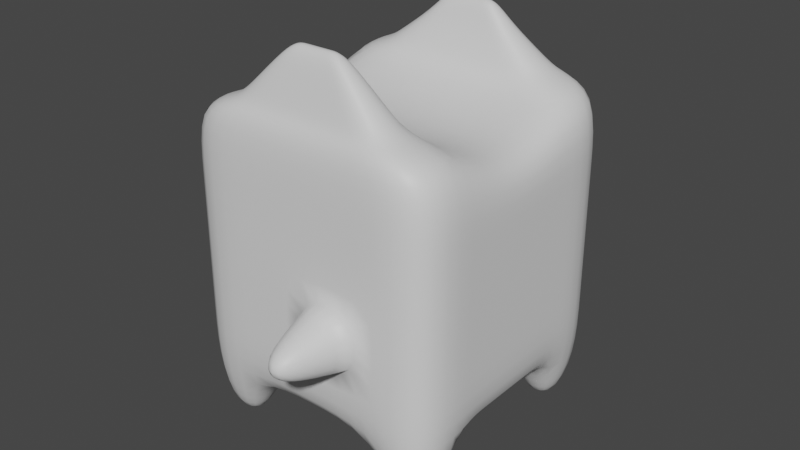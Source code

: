 # Source: devil.blend  (saved by Blender 2.90.8; exported with 4.5.12 LTS)
import bpy
from mathutils import Matrix  # noqa: F401  (used for matrix-valued properties, if any)

bpy.ops.wm.read_factory_settings(use_empty=True)
scene = bpy.context.scene
scene.name = 'Scene'

# ---- collections
col_collection = bpy.data.collections.new('Collection'); scene.collection.children.link(col_collection)

# ---- materials (node trees are filled in below, after node groups)
mat_material = bpy.data.materials.new('Material')
mat_material.alpha_threshold = 0.0
mat_material.use_transparent_shadow = False
mat_material.roughness = 0.5
mat_material.line_color = (0.0, 0.0, 0.0, 1.0)

# ---- material node trees
mat_material.use_nodes = True; mat_material.node_tree.nodes.clear()
_N = mat_material.node_tree.nodes; _L = mat_material.node_tree.links
n0 = _N.new('ShaderNodeOutputMaterial'); n0.name = 'Material Output'; n0.location = (300, 300)
n1 = _N.new('ShaderNodeBsdfPrincipled'); n1.name = 'Principled BSDF'; n1.location = (10, 300)
n1.distribution = 'GGX'
n1.subsurface_method = 'RANDOM_WALK_SKIN'
n1.inputs[3].default_value = 1.45
n1.inputs[27].default_value = (0.0, 0.0, 0.0, 1.0)
n1.inputs[28].default_value = 1.0
_L.new(n1.outputs[0], n0.inputs[0])
n0.is_active_output = True

# ---- world
world_world = bpy.data.worlds.new('World'); scene.world = world_world
world_world.use_nodes = True; world_world.node_tree.nodes.clear()
_N = world_world.node_tree.nodes; _L = world_world.node_tree.links
n0 = _N.new('ShaderNodeOutputWorld'); n0.name = 'World Output'; n0.location = (300, 300)
n1 = _N.new('ShaderNodeBackground'); n1.name = 'Background'; n1.location = (10, 300)
n1.inputs[0].default_value = (0.05088, 0.05088, 0.05088, 1.0)
_L.new(n1.outputs[0], n0.inputs[0])
n0.is_active_output = True
world_world.color = (0.05088, 0.05088, 0.05088)
world_world.use_sun_shadow = False
world_world.sun_shadow_jitter_overblur = 0.0

# ---- meshes
me_cube = bpy.data.meshes.new('Cube')
me_cube.from_pydata([(1.0, 1.0, 1.0), (1.0, 1.0, -1.0), (1.0, -1.0, 1.0), (1.0, -1.0, -1.0), (-1.0, 1.0, 1.0), (-1.0, 1.0, -1.0), (-1.0, -1.0, 1.0), (-1.0, -1.0, -1.0), (1.0, 1.0, 0.0), (-1.0, -1.0, 0.0), (1.0, -1.0, 0.0), (-1.0, 1.0, 0.0), (-1.0, -1.0, 0.5003), (1.0, 1.0, 0.5003), (1.0, -1.0, 0.5003), (-1.0, 1.0, 0.5003), (1.0, 1.0, -0.5), (1.0, -1.0, -0.5), (-1.0, 1.0, -0.5), (-1.0, -1.0, -0.5), (-1.0, 0.0, -1.0), (1.0, 0.0, 0.8638), (-1.0, 0.0, 0.8638), (1.0, 0.0, -1.0), (1.0, 0.0, 0.0), (-1.0, 0.0, 0.0), (1.0, 0.0, 0.5003), (-1.0, 0.0, 0.5003), (-1.0, 0.0, -0.5), (1.0, 0.0, -0.5), (-1.0, -0.5, -1.0), (1.0, -0.5, 1.0), (1.0, -0.5, 0.0), (1.0, -0.5, 0.5003), (1.0, -0.5, -0.5), (-1.0, -0.5, 1.0), (1.0, -0.5, -1.0), (-1.0, -0.5, 0.0), (-1.0, -0.5, 0.5003), (-1.0, -0.5, -0.5), (-1.0, 0.5, 1.0), (1.0, 0.5, -1.0), (-1.0, 0.5, 0.0), (-1.0, 0.5, 0.5003), (-1.0, 0.5, -0.5), (-1.0, 0.5, -1.0), (1.0, 0.5, 1.0), (1.0, 0.5, 0.0), (1.0, 0.5, 0.5003), (1.0, 0.5, -0.5), (0.0, 1.0, -1.0), (0.0, -1.0, 1.0), (0.0, -1.0, -1.0), (0.0, 1.0, 1.0), (0.0, 1.0, 0.0), (0.0, -1.0, 0.0), (0.0, 1.0, 0.5003), (0.0, -1.0, 0.5003), (0.0, -1.0, -0.5), (0.0, 1.0, -0.5), (0.0, 0.0, -1.0), (0.0, 0.0, 0.8638), (0.0, -0.5, -1.0), (0.0, -0.5, 1.0), (0.0, 0.5, 1.0), (0.0, 0.5, -1.0), (0.5, -1.0, -1.0), (0.5, 1.0, 1.0), (0.5, 1.0, 0.0), (0.5, 1.0, 0.5003), (0.5, 1.0, -0.5), (0.5, 0.0, 0.8638), (0.5, -0.5, 1.0), (0.5, 0.5, 1.0), (0.5, 1.0, -1.0), (0.5, -1.0, 1.0), (0.5, -1.0, 0.0), (0.5, -1.0, 0.5003), (0.5, -1.0, -0.5), (0.5, 0.0, -1.0), (0.5, -0.5, -1.0), (0.5, 0.5, -1.0), (-0.5, 1.0, -1.0), (-0.5, -1.0, 1.0), (-0.5, -1.0, 0.0), (-0.5, -1.0, 0.5003), (-0.5, -1.0, -0.5), (-0.5, 0.0, -1.0), (-0.5, -0.5, -1.0), (-0.5, 0.5, -1.0), (-0.5, -1.0, -1.0), (-0.5, 1.0, 1.0), (-0.5, 1.0, 0.0), (-0.5, 1.0, 0.5003), (-0.5, 1.0, -0.5), (-0.5, 0.0, 0.8638), (-0.5, -0.5, 1.0), (-0.5, 0.5, 1.0), (-0.8555, -0.6445, -1.396), (-0.8555, -0.8555, -1.396), (-0.6281, 0.8719, -1.396), (-0.8719, 0.8719, -1.396), (0.6453, -0.8547, -1.396), (0.8547, -0.8547, -1.396), (0.8548, 0.6452, -1.396), (0.8548, 0.8548, -1.396), (0.8547, -0.6453, -1.396), (-0.6445, -0.6445, -1.396), (-0.8719, 0.6281, -1.396), (-0.6281, 0.6281, -1.396), (0.6452, 0.8548, -1.396), (0.6453, -0.6453, -1.396), (0.6452, 0.6452, -1.396), (-0.6445, -0.8555, -1.396), (0.35, -1.535, -0.15), (0.15, -1.535, -0.15), (0.35, -1.535, -0.35), (0.15, -1.535, -0.35), (0.1466, 1.535, -0.1466), (0.1466, 1.535, -0.3534), (0.3534, 1.535, -0.1466), (0.3534, 1.535, -0.3534), (-0.1852, -0.8426, 1.358), (-0.3705, -0.8426, 1.358), (0.3705, -0.6574, 1.358), (0.3705, -0.8426, 1.358), (-0.3324, 0.6669, 1.358), (-0.3324, 0.8331, 1.358), (0.1662, 0.8331, 1.358), (0.3324, 0.8331, 1.358), (-0.3705, -0.6574, 1.358), (0.1852, -0.6574, 1.358), (0.3324, 0.6669, 1.358), (0.1662, 0.6669, 1.358), (0.1852, -0.8426, 1.358), (1.637e-10, -0.8426, 1.358), (-0.1662, 0.8331, 1.358), (6.295e-10, 0.8331, 1.358), (-0.1852, -0.6574, 1.358), (1.637e-10, -0.6574, 1.358), (-0.1662, 0.6669, 1.358), (6.295e-10, 0.6669, 1.358), (-0.1808, 0.7048, 1.513), (-0.1808, 0.7952, 1.513), (0.09041, 0.7952, 1.513), (0.1808, 0.7952, 1.513), (0.1808, 0.7048, 1.513), (0.09041, 0.7048, 1.513), (-0.09041, 0.7952, 1.513), (-3.272e-10, 0.7952, 1.513), (-0.09041, 0.7048, 1.513), (-3.272e-10, 0.7048, 1.513), (-0.08705, -0.7935, 1.528), (-0.1741, -0.7935, 1.528), (0.1741, -0.7065, 1.528), (0.1741, -0.7935, 1.528), (-0.1741, -0.7065, 1.528), (0.08705, -0.7065, 1.528), (0.08705, -0.7935, 1.528), (1.665e-09, -0.7935, 1.528), (-0.08705, -0.7065, 1.528), (1.665e-09, -0.7065, 1.528), (-1.0, 0.25, -1.0), (1.0, 0.25, 0.8998), (1.0, 0.25, 0.0), (1.0, 0.25, 0.5003), (1.0, 0.25, -0.5), (-1.0, 0.25, 0.8998), (1.0, 0.25, -1.0), (-1.0, 0.25, 0.0), (-1.0, 0.25, 0.5003), (-1.0, 0.25, -0.5), (0.0, 0.25, 0.8998), (0.0, 0.25, -1.0), (0.5, 0.25, 0.8998), (0.5, 0.25, -1.0), (-0.5, 0.25, -1.0), (-0.5, 0.25, 0.8998), (-1.0, -0.25, 0.8997), (1.0, -0.25, -1.0), (-1.0, -0.25, 0.0), (-1.0, -0.25, 0.5003), (-1.0, -0.25, -0.5), (-1.0, -0.25, -1.0), (1.0, -0.25, 0.8997), (1.0, -0.25, 0.0), (1.0, -0.25, 0.5003), (1.0, -0.25, -0.5), (0.0, -0.25, 0.8997), (0.0, -0.25, -1.0), (0.5, -0.25, 0.8997), (0.5, -0.25, -1.0), (-0.5, -0.25, -1.0), (-0.5, -0.25, 0.8997), (0.2892, 0.6054, 1.179), (0.5784, 0.6054, 1.179), (-0.2892, 0.6054, 1.179), (-0.5784, 0.6054, 1.179), (-0.5784, 0.8946, 1.179), (-0.2892, 0.8946, 1.179), (2.774e-10, 0.6054, 1.179), (0.5784, 0.8946, 1.179), (0.2892, 0.8946, 1.179), (2.774e-10, 0.8946, 1.179), (0.3506, 0.5747, 1.091), (-0.7013, 0.5747, 1.091), (-0.3506, 0.9253, 1.091), (4.446e-10, 0.9253, 1.091), (0.7013, 0.5747, 1.091), (-0.3506, 0.5747, 1.091), (-0.7013, 0.9253, 1.091), (4.446e-10, 0.5747, 1.091), (0.7013, 0.9253, 1.091), (0.3506, 0.9253, 1.091), (0.2776, -0.8888, 1.182), (0.5553, -0.8888, 1.182), (-0.2776, -0.6112, 1.182), (-0.5553, -0.6112, 1.182), (1.164e-09, -0.6112, 1.182), (1.164e-09, -0.8888, 1.182), (-0.2776, -0.8888, 1.182), (-0.5553, -0.8888, 1.182), (0.5553, -0.6112, 1.182), (0.2776, -0.6112, 1.182), (0.336, -0.918, 1.091), (-0.336, -0.582, 1.091), (1.312e-09, -0.582, 1.091), (-0.336, -0.918, 1.091), (-0.6721, -0.918, 1.091), (0.336, -0.582, 1.091), (0.6721, -0.918, 1.091), (-0.6721, -0.582, 1.091), (1.312e-09, -0.918, 1.091), (0.6721, -0.582, 1.091)], [], [(199, 198, 127, 136), (85, 83, 6, 12), (43, 40, 4, 15), (89, 45, 108, 109), (33, 31, 2, 14), (69, 67, 0, 13), (70, 68, 8, 16), (34, 32, 10, 17), (44, 42, 11, 18), (86, 84, 9, 19), (68, 69, 13, 8), (32, 33, 14, 10), (42, 43, 15, 11), (84, 85, 12, 9), (90, 86, 19, 7), (45, 44, 18, 5), (36, 34, 17, 3), (74, 70, 16, 1), (168, 166, 29, 23), (183, 182, 28, 20), (180, 181, 27, 25), (164, 165, 26, 24), (182, 180, 25, 28), (166, 164, 24, 29), (165, 163, 21, 26), (175, 168, 23, 79), (181, 178, 22, 27), (177, 167, 22, 95), (12, 6, 35, 38), (19, 9, 37, 39), (9, 12, 38, 37), (7, 19, 39, 30), (179, 187, 34, 36), (185, 186, 33, 32), (187, 185, 32, 34), (186, 184, 31, 33), (191, 179, 36, 80), (193, 178, 35, 96), (221, 220, 122, 123), (82, 89, 109, 100), (13, 0, 46, 48), (16, 8, 47, 49), (8, 13, 48, 47), (1, 16, 49, 41), (162, 171, 44, 45), (169, 170, 43, 42), (171, 169, 42, 44), (170, 167, 40, 43), (82, 50, 65, 89), (220, 219, 135, 122), (190, 188, 63, 72), (192, 189, 62, 88), (174, 172, 61, 71), (176, 173, 60, 87), (82, 94, 59, 50), (66, 78, 58, 52), (76, 77, 57, 55), (92, 93, 56, 54), (78, 76, 114, 116), (94, 92, 54, 59), (93, 91, 53, 56), (88, 62, 52, 90), (77, 75, 51, 57), (218, 216, 138, 139), (197, 196, 140, 126), (14, 2, 75, 77), (17, 10, 76, 78), (10, 14, 77, 76), (3, 17, 78, 66), (163, 174, 71, 21), (184, 190, 72, 31), (194, 195, 132, 133), (50, 74, 81, 65), (189, 191, 80, 62), (173, 175, 79, 60), (50, 59, 70, 74), (54, 56, 69, 68), (68, 70, 121, 120), (56, 53, 67, 69), (62, 80, 66, 52), (90, 7, 99, 113), (15, 4, 91, 93), (18, 11, 92, 94), (11, 15, 93, 92), (5, 18, 94, 82), (162, 176, 87, 20), (183, 192, 88, 30), (81, 74, 110, 112), (214, 215, 125, 134), (188, 193, 96, 63), (172, 177, 95, 61), (52, 58, 86, 90), (55, 57, 85, 84), (58, 55, 84, 86), (57, 51, 83, 85), (216, 217, 130, 138), (111, 106, 103, 102), (110, 105, 104, 112), (98, 107, 113, 99), (101, 100, 109, 108), (88, 90, 113, 107), (45, 5, 101, 108), (7, 30, 98, 99), (30, 88, 107, 98), (3, 66, 102, 103), (5, 82, 100, 101), (80, 36, 106, 111), (41, 81, 112, 104), (36, 3, 103, 106), (74, 1, 105, 110), (1, 41, 104, 105), (66, 80, 111, 102), (116, 114, 115, 117), (119, 118, 120, 121), (55, 58, 117, 115), (76, 55, 115, 114), (59, 54, 118, 119), (70, 59, 119, 121), (54, 68, 120, 118), (58, 78, 116, 117), (125, 124, 154, 155), (140, 141, 151, 150), (136, 127, 143, 148), (130, 123, 153, 156), (134, 125, 155, 158), (128, 137, 149, 144), (133, 132, 146, 147), (123, 122, 152, 153), (196, 200, 141, 140), (215, 222, 124, 125), (195, 201, 129, 132), (223, 218, 139, 131), (219, 214, 134, 135), (222, 223, 131, 124), (198, 197, 126, 127), (200, 194, 133, 141), (217, 221, 123, 130), (201, 202, 128, 129), (203, 199, 136, 137), (202, 203, 137, 128), (148, 143, 142, 150), (144, 149, 151, 147), (145, 144, 147, 146), (149, 148, 150, 151), (127, 126, 142, 143), (137, 136, 148, 149), (141, 133, 147, 151), (126, 140, 150, 142), (132, 129, 145, 146), (129, 128, 144, 145), (160, 156, 153, 152), (157, 161, 159, 158), (154, 157, 158, 155), (161, 160, 152, 159), (135, 134, 158, 159), (131, 139, 161, 157), (138, 130, 156, 160), (124, 131, 157, 154), (122, 135, 159, 152), (139, 138, 160, 161), (64, 97, 177, 172), (45, 89, 176, 162), (65, 81, 175, 173), (46, 73, 174, 163), (89, 65, 173, 176), (73, 64, 172, 174), (27, 22, 167, 170), (28, 25, 169, 171), (25, 27, 170, 169), (20, 28, 171, 162), (97, 40, 167, 177), (81, 41, 168, 175), (48, 46, 163, 165), (49, 47, 164, 166), (47, 48, 165, 164), (41, 49, 166, 168), (61, 95, 193, 188), (20, 87, 192, 183), (60, 79, 191, 189), (21, 71, 190, 184), (87, 60, 189, 192), (71, 61, 188, 190), (95, 22, 178, 193), (79, 23, 179, 191), (26, 21, 184, 186), (29, 24, 185, 187), (24, 26, 186, 185), (23, 29, 187, 179), (38, 35, 178, 181), (39, 37, 180, 182), (37, 38, 181, 180), (30, 39, 182, 183), (213, 207, 203, 202), (207, 206, 199, 203), (212, 213, 202, 201), (211, 204, 194, 200), (210, 205, 197, 198), (208, 212, 201, 195), (209, 211, 200, 196), (204, 208, 195, 194), (205, 209, 196, 197), (206, 210, 198, 199), (91, 4, 210, 206), (40, 97, 209, 205), (73, 46, 208, 204), (97, 64, 211, 209), (46, 0, 212, 208), (4, 40, 205, 210), (64, 73, 204, 211), (0, 67, 213, 212), (53, 91, 206, 207), (67, 53, 207, 213), (231, 228, 221, 217), (233, 229, 223, 222), (232, 224, 214, 219), (229, 226, 218, 223), (230, 233, 222, 215), (225, 231, 217, 216), (224, 230, 215, 214), (226, 225, 216, 218), (227, 232, 219, 220), (228, 227, 220, 221), (6, 83, 227, 228), (83, 51, 232, 227), (63, 96, 225, 226), (75, 2, 230, 224), (96, 35, 231, 225), (2, 31, 233, 230), (72, 63, 226, 229), (51, 75, 224, 232), (31, 72, 229, 233), (35, 6, 228, 231)])
me_cube.polygons.foreach_set('use_smooth', [True] * 232)
_k = {(55, 76): 1.0, (58, 78): 1.0, (55, 58): 1.0, (54, 59): 1.0, (54, 68): 1.0, (59, 70): 1.0, (76, 78): 1.0, (68, 70): 1.0}
me_cube.attributes.new('crease_edge', 'FLOAT', 'EDGE').data.foreach_set('value', [_k.get((min(e.vertices), max(e.vertices)), 0.0) for e in me_cube.edges])
_uv = me_cube.uv_layers.new(name='UVMap')
_uv.uv.foreach_set('vector', [0.07649, 0.6142, 0.1037, 0.6428, 0.06137, 0.6367, 0.04579, 0.6196, 0.2776, 0.914, 0.2128, 0.922, 0.2183, 0.8665, 0.2621, 0.8566, 0.2067, 0.696, 0.151, 0.7023, 0.1537, 0.654, 0.1971, 0.6433, 0.4054, 0.632, 0.3562, 0.6589, 0.3608, 0.6315, 0.3682, 0.6292, 0.2341, 0.1846, 0.1848, 0.1599, 0.2127, 0.1214, 0.2545, 0.1358, 0.1744, 0.4036, 0.1178, 0.3743, 0.1517, 0.3321, 0.1933, 0.3476, 0.3011, 0.4163, 0.2382, 0.4172, 0.2466, 0.3575, 0.2972, 0.3613, 0.3321, 0.2212, 0.2847, 0.2033, 0.3048, 0.1531, 0.3514, 0.1755, 0.31, 0.6732, 0.26, 0.6841, 0.2497, 0.6305, 0.3015, 0.6241, 0.3922, 0.8545, 0.3394, 0.8902, 0.3123, 0.8359, 0.3574, 0.8114, 0.2382, 0.4172, 0.1744, 0.4036, 0.1933, 0.3476, 0.2466, 0.3575, 0.2847, 0.2033, 0.2341, 0.1846, 0.2545, 0.1358, 0.3048, 0.1531, 0.26, 0.6841, 0.2067, 0.696, 0.1971, 0.6433, 0.2497, 0.6305, 0.3394, 0.8902, 0.2776, 0.914, 0.2621, 0.8566, 0.3123, 0.8359, 0.4269, 0.8083, 0.3922, 0.8545, 0.3574, 0.8114, 0.3905, 0.7907, 0.3562, 0.6589, 0.31, 0.6732, 0.3015, 0.6241, 0.3411, 0.6255, 0.3782, 0.2346, 0.3321, 0.2212, 0.3514, 0.1755, 0.3839, 0.1985, 0.3558, 0.396, 0.3011, 0.4163, 0.2972, 0.3613, 0.3353, 0.3619, 0.3581, 0.3063, 0.311, 0.2924, 0.3178, 0.2682, 0.3662, 0.2824, 0.3791, 0.7309, 0.3314, 0.7451, 0.3238, 0.7208, 0.3726, 0.7061, 0.2822, 0.7614, 0.2293, 0.78, 0.2197, 0.7522, 0.2738, 0.7359, 0.2615, 0.2794, 0.2077, 0.2663, 0.2147, 0.2382, 0.2682, 0.2537, 0.3314, 0.7451, 0.2822, 0.7614, 0.2738, 0.7359, 0.3238, 0.7208, 0.311, 0.2924, 0.2615, 0.2794, 0.2682, 0.2537, 0.3178, 0.2682, 0.2077, 0.2663, 0.1586, 0.2576, 0.1691, 0.2248, 0.2147, 0.2382, 0.4099, 0.3288, 0.3581, 0.3063, 0.3662, 0.2824, 0.4212, 0.2999, 0.2293, 0.78, 0.1829, 0.7998, 0.1736, 0.7661, 0.2197, 0.7522, 0.09464, 0.7516, 0.1629, 0.7331, 0.1736, 0.7661, 0.1041, 0.7874, 0.2621, 0.8566, 0.2183, 0.8665, 0.1912, 0.8324, 0.2404, 0.8058, 0.3574, 0.8114, 0.3123, 0.8359, 0.2913, 0.7865, 0.3393, 0.7688, 0.3123, 0.8359, 0.2621, 0.8566, 0.2404, 0.8058, 0.2913, 0.7865, 0.3905, 0.7907, 0.3574, 0.8114, 0.3393, 0.7688, 0.3834, 0.7548, 0.3729, 0.2578, 0.3248, 0.244, 0.3321, 0.2212, 0.3782, 0.2346, 0.276, 0.2283, 0.2237, 0.2106, 0.2341, 0.1846, 0.2847, 0.2033, 0.3248, 0.244, 0.276, 0.2283, 0.2847, 0.2033, 0.3321, 0.2212, 0.2237, 0.2106, 0.178, 0.1918, 0.1848, 0.1599, 0.2341, 0.1846, 0.429, 0.2696, 0.3729, 0.2578, 0.3782, 0.2346, 0.4332, 0.239, 0.1149, 0.823, 0.1829, 0.7998, 0.1912, 0.8324, 0.1281, 0.8606, 0.1826, 0.9112, 0.1791, 0.9528, 0.151, 0.9632, 0.1544, 0.9368, 0.3626, 0.5846, 0.4054, 0.632, 0.3682, 0.6292, 0.365, 0.6216, 0.1933, 0.3476, 0.1517, 0.3321, 0.1477, 0.2889, 0.2029, 0.2937, 0.2972, 0.3613, 0.2466, 0.3575, 0.2556, 0.3051, 0.3049, 0.3163, 0.2466, 0.3575, 0.1933, 0.3476, 0.2029, 0.2937, 0.2556, 0.3051, 0.3353, 0.3619, 0.2972, 0.3613, 0.3049, 0.3163, 0.3488, 0.3284, 0.3646, 0.6815, 0.3164, 0.6965, 0.31, 0.6732, 0.3562, 0.6589, 0.2663, 0.71, 0.2122, 0.7239, 0.2067, 0.696, 0.26, 0.6841, 0.3164, 0.6965, 0.2663, 0.71, 0.26, 0.6841, 0.31, 0.6732, 0.2122, 0.7239, 0.1629, 0.7331, 0.151, 0.7023, 0.2067, 0.696, 0.3626, 0.5846, 0.4075, 0.5169, 0.4708, 0.5901, 0.4054, 0.632, 0.1791, 0.9528, 0.175, 0.9976, 0.1436, 0.9916, 0.151, 0.9632, 0.1113, 0.1705, 0.04038, 0.1456, 0.05575, 0.1062, 0.1251, 0.1334, 0.4355, 0.7213, 0.5084, 0.714, 0.5089, 0.7526, 0.4373, 0.7507, 0.09043, 0.2404, 0.01663, 0.2222, 0.02766, 0.1835, 0.1002, 0.2053, 0.4189, 0.6603, 0.4898, 0.6307, 0.5022, 0.6723, 0.4291, 0.6904, 0.3626, 0.5846, 0.3056, 0.5685, 0.318, 0.49, 0.4075, 0.5169, 0.4246, 0.1765, 0.3864, 0.132, 0.4405, 0.07864, 0.4961, 0.1474, 0.3313, 0.09795, 0.268, 0.07661, 0.2812, 0.001366, 0.3658, 0.026, 0.2405, 0.5693, 0.1758, 0.5854, 0.1458, 0.5153, 0.2296, 0.4915, 0.3864, 0.132, 0.3313, 0.09795, 0.3742, 0.08618, 0.3784, 0.09275, 0.3056, 0.5685, 0.2405, 0.5693, 0.2296, 0.4915, 0.318, 0.49, 0.1758, 0.5854, 0.1164, 0.6169, 0.07289, 0.5606, 0.1458, 0.5153, 0.4373, 0.7507, 0.5089, 0.7526, 0.4895, 0.8343, 0.4269, 0.8083, 0.268, 0.07661, 0.2012, 0.0699, 0.1965, 7.133e-05, 0.2812, 0.001366, 0.07069, 0.9219, 0.1103, 0.9032, 0.1098, 0.933, 0.08589, 0.9485, 0.09282, 0.6813, 0.05127, 0.6873, 0.03011, 0.6627, 0.05388, 0.6591, 0.2545, 0.1358, 0.2127, 0.1214, 0.2012, 0.0699, 0.268, 0.07661, 0.3514, 0.1755, 0.3048, 0.1531, 0.3313, 0.09795, 0.3864, 0.132, 0.3048, 0.1531, 0.2545, 0.1358, 0.268, 0.07661, 0.3313, 0.09795, 0.3839, 0.1985, 0.3514, 0.1755, 0.3864, 0.132, 0.4246, 0.1765, 0.1586, 0.2576, 0.09043, 0.2404, 0.1002, 0.2053, 0.1691, 0.2248, 0.178, 0.1918, 0.1113, 0.1705, 0.1251, 0.1334, 0.1848, 0.1599, 0.04661, 0.304, 0.08845, 0.3095, 0.04952, 0.3326, 0.02552, 0.3295, 0.3947, 0.452, 0.3558, 0.396, 0.3956, 0.3541, 0.4538, 0.3939, 0.5029, 0.2834, 0.429, 0.2696, 0.4332, 0.239, 0.5089, 0.24, 0.4739, 0.3617, 0.4099, 0.3288, 0.4212, 0.2999, 0.4909, 0.324, 0.3947, 0.452, 0.318, 0.49, 0.3011, 0.4163, 0.3558, 0.396, 0.2296, 0.4915, 0.1493, 0.4739, 0.1744, 0.4036, 0.2382, 0.4172, 0.2382, 0.4172, 0.3011, 0.4163, 0.2756, 0.4479, 0.2686, 0.4452, 0.1493, 0.4739, 0.07381, 0.4367, 0.1178, 0.3743, 0.1744, 0.4036, 0.5089, 0.24, 0.4332, 0.239, 0.4246, 0.1765, 0.4961, 0.1474, 0.4269, 0.8083, 0.3905, 0.7907, 0.4024, 0.7793, 0.4082, 0.7824, 0.1971, 0.6433, 0.1537, 0.654, 0.1164, 0.6169, 0.1758, 0.5854, 0.3015, 0.6241, 0.2497, 0.6305, 0.2405, 0.5693, 0.3056, 0.5685, 0.2497, 0.6305, 0.1971, 0.6433, 0.1758, 0.5854, 0.2405, 0.5693, 0.3411, 0.6255, 0.3015, 0.6241, 0.3056, 0.5685, 0.3626, 0.5846, 0.3646, 0.6815, 0.4189, 0.6603, 0.4291, 0.6904, 0.3726, 0.7061, 0.3791, 0.7309, 0.4355, 0.7213, 0.4373, 0.7507, 0.3834, 0.7548, 0.3956, 0.3541, 0.3558, 0.396, 0.3544, 0.3646, 0.3606, 0.3608, 0.1692, 0.04403, 0.1744, 0.08147, 0.1476, 0.0597, 0.1433, 0.03594, 0.04149, 0.8475, 0.1149, 0.823, 0.1281, 0.8606, 0.05636, 0.8892, 0.02012, 0.7687, 0.09464, 0.7516, 0.1041, 0.7874, 0.0298, 0.8082, 0.4895, 0.8343, 0.4451, 0.9048, 0.3922, 0.8545, 0.4269, 0.8083, 0.3769, 0.9569, 0.2972, 0.9886, 0.2776, 0.914, 0.3394, 0.8902, 0.4451, 0.9048, 0.3769, 0.9569, 0.3394, 0.8902, 0.3922, 0.8545, 0.2972, 0.9886, 0.2121, 0.9999, 0.2128, 0.922, 0.2776, 0.914, 0.1103, 0.9032, 0.1484, 0.8868, 0.1333, 0.9213, 0.1098, 0.933, 0.4043, 0.2164, 0.3972, 0.2142, 0.3985, 0.2074, 0.4059, 0.2087, 0.3544, 0.3646, 0.3513, 0.3589, 0.3566, 0.3547, 0.3606, 0.3608, 0.4046, 0.7728, 0.4114, 0.7758, 0.4082, 0.7824, 0.4024, 0.7793, 0.3578, 0.6248, 0.365, 0.6216, 0.3682, 0.6292, 0.3608, 0.6315, 0.4373, 0.7507, 0.4269, 0.8083, 0.4082, 0.7824, 0.4114, 0.7758, 0.3562, 0.6589, 0.3411, 0.6255, 0.3578, 0.6248, 0.3608, 0.6315, 0.3905, 0.7907, 0.3834, 0.7548, 0.4046, 0.7728, 0.4024, 0.7793, 0.3834, 0.7548, 0.4373, 0.7507, 0.4114, 0.7758, 0.4046, 0.7728, 0.3839, 0.1985, 0.4246, 0.1765, 0.4059, 0.2087, 0.3985, 0.2074, 0.3411, 0.6255, 0.3626, 0.5846, 0.365, 0.6216, 0.3578, 0.6248, 0.4332, 0.239, 0.3782, 0.2346, 0.3972, 0.2142, 0.4043, 0.2164, 0.3488, 0.3284, 0.3956, 0.3541, 0.3606, 0.3608, 0.3566, 0.3547, 0.3782, 0.2346, 0.3839, 0.1985, 0.3985, 0.2074, 0.3972, 0.2142, 0.3558, 0.396, 0.3353, 0.3619, 0.3513, 0.3589, 0.3544, 0.3646, 0.3353, 0.3619, 0.3488, 0.3284, 0.3566, 0.3547, 0.3513, 0.3589, 0.4246, 0.1765, 0.4332, 0.239, 0.4043, 0.2164, 0.4059, 0.2087, 0.3784, 0.09275, 0.3742, 0.08618, 0.3808, 0.08109, 0.385, 0.08839, 0.2735, 0.4556, 0.266, 0.4525, 0.2686, 0.4452, 0.2756, 0.4479, 0.3658, 0.026, 0.4405, 0.07864, 0.385, 0.08839, 0.3808, 0.08109, 0.3313, 0.09795, 0.3658, 0.026, 0.3808, 0.08109, 0.3742, 0.08618, 0.318, 0.49, 0.2296, 0.4915, 0.266, 0.4525, 0.2735, 0.4556, 0.3011, 0.4163, 0.318, 0.49, 0.2735, 0.4556, 0.2756, 0.4479, 0.2296, 0.4915, 0.2382, 0.4172, 0.2686, 0.4452, 0.266, 0.4525, 0.4405, 0.07864, 0.3864, 0.132, 0.3784, 0.09275, 0.385, 0.08839, 0.1476, 0.0597, 0.1283, 0.07461, 0.1161, 0.04674, 0.1235, 0.0412, 0.03011, 0.6627, 0.00515, 0.6625, 0.008754, 0.6376, 0.0213, 0.6413, 0.04579, 0.6196, 0.06137, 0.6367, 0.03514, 0.6352, 0.02569, 0.6301, 0.1333, 0.9213, 0.1544, 0.9368, 0.1295, 0.9581, 0.1214, 0.9521, 0.1433, 0.03594, 0.1476, 0.0597, 0.1235, 0.0412, 0.1184, 0.03212, 0.04236, 0.3745, 0.02248, 0.3918, 0.008084, 0.3693, 0.02069, 0.3636, 0.02552, 0.3295, 0.04952, 0.3326, 0.02755, 0.3492, 0.01653, 0.3516, 0.1544, 0.9368, 0.151, 0.9632, 0.1236, 0.968, 0.1295, 0.9581, 0.05127, 0.6873, 0.006935, 0.6933, 0.00515, 0.6625, 0.03011, 0.6627, 0.1744, 0.08147, 0.1445, 0.1076, 0.1283, 0.07461, 0.1476, 0.0597, 0.08845, 0.3095, 0.1027, 0.3475, 0.05854, 0.3555, 0.04952, 0.3326, 0.1071, 0.09243, 0.06918, 0.07519, 0.08316, 0.04998, 0.1058, 0.06433, 0.1634, 0.004104, 0.1692, 0.04403, 0.1433, 0.03594, 0.1359, 0.01079, 0.1445, 0.1076, 0.1071, 0.09243, 0.1058, 0.06433, 0.1283, 0.07461, 0.1037, 0.6428, 0.09282, 0.6813, 0.05388, 0.6591, 0.06137, 0.6367, 0.001753, 0.2982, 0.04661, 0.304, 0.02552, 0.3295, 7.133e-05, 0.3296, 0.1484, 0.8868, 0.1826, 0.9112, 0.1544, 0.9368, 0.1333, 0.9213, 0.1027, 0.3475, 0.0754, 0.379, 0.04236, 0.3745, 0.05854, 0.3555, 0.04785, 0.5819, 0.07649, 0.6142, 0.04579, 0.6196, 0.0272, 0.604, 0.0754, 0.379, 0.04584, 0.415, 0.02248, 0.3918, 0.04236, 0.3745, 0.02569, 0.6301, 0.03514, 0.6352, 0.03184, 0.644, 0.0213, 0.6413, 0.02069, 0.3636, 0.008084, 0.3693, 0.003448, 0.355, 0.01653, 0.3516, 0.03095, 0.3585, 0.02069, 0.3636, 0.01653, 0.3516, 0.02755, 0.3492, 0.01414, 0.6245, 0.02569, 0.6301, 0.0213, 0.6413, 0.008754, 0.6376, 0.06137, 0.6367, 0.05388, 0.6591, 0.03184, 0.644, 0.03514, 0.6352, 0.0272, 0.604, 0.04579, 0.6196, 0.02569, 0.6301, 0.01414, 0.6245, 7.133e-05, 0.3296, 0.02552, 0.3295, 0.01653, 0.3516, 0.003448, 0.355, 0.05388, 0.6591, 0.03011, 0.6627, 0.0213, 0.6413, 0.03184, 0.644, 0.04952, 0.3326, 0.05854, 0.3555, 0.03095, 0.3585, 0.02755, 0.3492, 0.05854, 0.3555, 0.04236, 0.3745, 0.02069, 0.3636, 0.03095, 0.3585, 0.1135, 0.9603, 0.1214, 0.9521, 0.1295, 0.9581, 0.1236, 0.968, 0.1089, 0.03893, 0.1009, 0.02949, 0.1119, 0.02176, 0.1184, 0.03212, 0.1161, 0.04674, 0.1089, 0.03893, 0.1184, 0.03212, 0.1235, 0.0412, 0.1047, 0.9703, 0.1135, 0.9603, 0.1236, 0.968, 0.1163, 0.9795, 0.1359, 0.01079, 0.1433, 0.03594, 0.1184, 0.03212, 0.1119, 0.02176, 0.1058, 0.06433, 0.08316, 0.04998, 0.1009, 0.02949, 0.1089, 0.03893, 0.1098, 0.933, 0.1333, 0.9213, 0.1214, 0.9521, 0.1135, 0.9603, 0.1283, 0.07461, 0.1058, 0.06433, 0.1089, 0.03893, 0.1161, 0.04674, 0.151, 0.9632, 0.1436, 0.9916, 0.1163, 0.9795, 0.1236, 0.968, 0.08589, 0.9485, 0.1098, 0.933, 0.1135, 0.9603, 0.1047, 0.9703, 0.01201, 0.7264, 0.08648, 0.7127, 0.09464, 0.7516, 0.02012, 0.7687, 0.3562, 0.6589, 0.4054, 0.632, 0.4189, 0.6603, 0.3646, 0.6815, 0.4538, 0.3939, 0.3956, 0.3541, 0.4099, 0.3288, 0.4739, 0.3617, 0.1477, 0.2889, 0.0817, 0.2783, 0.09043, 0.2404, 0.1586, 0.2576, 0.4054, 0.632, 0.4708, 0.5901, 0.4898, 0.6307, 0.4189, 0.6603, 0.0817, 0.2783, 0.006989, 0.2645, 0.01663, 0.2222, 0.09043, 0.2404, 0.2197, 0.7522, 0.1736, 0.7661, 0.1629, 0.7331, 0.2122, 0.7239, 0.3238, 0.7208, 0.2738, 0.7359, 0.2663, 0.71, 0.3164, 0.6965, 0.2738, 0.7359, 0.2197, 0.7522, 0.2122, 0.7239, 0.2663, 0.71, 0.3726, 0.7061, 0.3238, 0.7208, 0.3164, 0.6965, 0.3646, 0.6815, 0.08648, 0.7127, 0.151, 0.7023, 0.1629, 0.7331, 0.09464, 0.7516, 0.3956, 0.3541, 0.3488, 0.3284, 0.3581, 0.3063, 0.4099, 0.3288, 0.2029, 0.2937, 0.1477, 0.2889, 0.1586, 0.2576, 0.2077, 0.2663, 0.3049, 0.3163, 0.2556, 0.3051, 0.2615, 0.2794, 0.311, 0.2924, 0.2556, 0.3051, 0.2029, 0.2937, 0.2077, 0.2663, 0.2615, 0.2794, 0.3488, 0.3284, 0.3049, 0.3163, 0.311, 0.2924, 0.3581, 0.3063, 0.0298, 0.8082, 0.1041, 0.7874, 0.1149, 0.823, 0.04149, 0.8475, 0.3726, 0.7061, 0.4291, 0.6904, 0.4355, 0.7213, 0.3791, 0.7309, 0.4909, 0.324, 0.4212, 0.2999, 0.429, 0.2696, 0.5029, 0.2834, 0.1691, 0.2248, 0.1002, 0.2053, 0.1113, 0.1705, 0.178, 0.1918, 0.4291, 0.6904, 0.5022, 0.6723, 0.5084, 0.714, 0.4355, 0.7213, 0.1002, 0.2053, 0.02766, 0.1835, 0.04038, 0.1456, 0.1113, 0.1705, 0.1041, 0.7874, 0.1736, 0.7661, 0.1829, 0.7998, 0.1149, 0.823, 0.4212, 0.2999, 0.3662, 0.2824, 0.3729, 0.2578, 0.429, 0.2696, 0.2147, 0.2382, 0.1691, 0.2248, 0.178, 0.1918, 0.2237, 0.2106, 0.3178, 0.2682, 0.2682, 0.2537, 0.276, 0.2283, 0.3248, 0.244, 0.2682, 0.2537, 0.2147, 0.2382, 0.2237, 0.2106, 0.276, 0.2283, 0.3662, 0.2824, 0.3178, 0.2682, 0.3248, 0.244, 0.3729, 0.2578, 0.2404, 0.8058, 0.1912, 0.8324, 0.1829, 0.7998, 0.2293, 0.78, 0.3393, 0.7688, 0.2913, 0.7865, 0.2822, 0.7614, 0.3314, 0.7451, 0.2913, 0.7865, 0.2404, 0.8058, 0.2293, 0.78, 0.2822, 0.7614, 0.3834, 0.7548, 0.3393, 0.7688, 0.3314, 0.7451, 0.3791, 0.7309, 0.09181, 0.3808, 0.05803, 0.4248, 0.04584, 0.415, 0.0754, 0.379, 0.05873, 0.5724, 0.09183, 0.612, 0.07649, 0.6142, 0.04785, 0.5819, 0.1232, 0.3432, 0.09181, 0.3808, 0.0754, 0.379, 0.1027, 0.3475, 0.003874, 0.2833, 0.05762, 0.2916, 0.04661, 0.304, 0.001753, 0.2982, 0.1233, 0.6457, 0.1128, 0.6916, 0.09282, 0.6813, 0.1037, 0.6428, 0.1071, 0.2992, 0.1232, 0.3432, 0.1027, 0.3475, 0.08845, 0.3095, 0.06226, 0.6995, 0.009024, 0.7079, 0.006935, 0.6933, 0.05127, 0.6873, 0.05762, 0.2916, 0.1071, 0.2992, 0.08845, 0.3095, 0.04661, 0.304, 0.1128, 0.6916, 0.06226, 0.6995, 0.05127, 0.6873, 0.09282, 0.6813, 0.09183, 0.612, 0.1233, 0.6457, 0.1037, 0.6428, 0.07649, 0.6142, 0.1164, 0.6169, 0.1537, 0.654, 0.1233, 0.6457, 0.09183, 0.612, 0.151, 0.7023, 0.08648, 0.7127, 0.06226, 0.6995, 0.1128, 0.6916, 0.0817, 0.2783, 0.1477, 0.2889, 0.1071, 0.2992, 0.05762, 0.2916, 0.08648, 0.7127, 0.01201, 0.7264, 0.009024, 0.7079, 0.06226, 0.6995, 0.1477, 0.2889, 0.1517, 0.3321, 0.1232, 0.3432, 0.1071, 0.2992, 0.1537, 0.654, 0.151, 0.7023, 0.1128, 0.6916, 0.1233, 0.6457, 0.006989, 0.2645, 0.0817, 0.2783, 0.05762, 0.2916, 0.003874, 0.2833, 0.1517, 0.3321, 0.1178, 0.3743, 0.09181, 0.3808, 0.1232, 0.3432, 0.07289, 0.5606, 0.1164, 0.6169, 0.09183, 0.612, 0.05873, 0.5724, 0.1178, 0.3743, 0.07381, 0.4367, 0.05803, 0.4248, 0.09181, 0.3808, 0.1587, 0.8671, 0.1982, 0.8956, 0.1826, 0.9112, 0.1484, 0.8868, 0.1555, 0.1273, 0.1096, 0.1083, 0.1071, 0.09243, 0.1445, 0.1076, 0.1778, 0.002092, 0.183, 0.05028, 0.1692, 0.04403, 0.1634, 0.004104, 0.1096, 0.1083, 0.06312, 0.08873, 0.06918, 0.07519, 0.1071, 0.09243, 0.1894, 0.09466, 0.1555, 0.1273, 0.1445, 0.1076, 0.1744, 0.08147, 0.1126, 0.8867, 0.1587, 0.8671, 0.1484, 0.8868, 0.1103, 0.9032, 0.183, 0.05028, 0.1894, 0.09466, 0.1744, 0.08147, 0.1692, 0.04403, 0.06419, 0.9076, 0.1126, 0.8867, 0.1103, 0.9032, 0.07069, 0.9219, 0.194, 0.945, 0.1912, 0.999, 0.175, 0.9976, 0.1791, 0.9528, 0.1982, 0.8956, 0.194, 0.945, 0.1791, 0.9528, 0.1826, 0.9112, 0.2183, 0.8665, 0.2128, 0.922, 0.194, 0.945, 0.1982, 0.8956, 0.2128, 0.922, 0.2121, 0.9999, 0.1912, 0.999, 0.194, 0.945, 0.05636, 0.8892, 0.1281, 0.8606, 0.1126, 0.8867, 0.06419, 0.9076, 0.2012, 0.0699, 0.2127, 0.1214, 0.1894, 0.09466, 0.183, 0.05028, 0.1281, 0.8606, 0.1912, 0.8324, 0.1587, 0.8671, 0.1126, 0.8867, 0.2127, 0.1214, 0.1848, 0.1599, 0.1555, 0.1273, 0.1894, 0.09466, 0.1251, 0.1334, 0.05575, 0.1062, 0.06312, 0.08873, 0.1096, 0.1083, 0.1965, 7.133e-05, 0.2012, 0.0699, 0.183, 0.05028, 0.1778, 0.002092, 0.1848, 0.1599, 0.1251, 0.1334, 0.1096, 0.1083, 0.1555, 0.1273, 0.1912, 0.8324, 0.2183, 0.8665, 0.1982, 0.8956, 0.1587, 0.8671])
me_cube.materials.append(mat_material)
me_cube.use_mirror_vertex_groups = False
me_cube.update()

# ---- objects
ob_devil = bpy.data.objects.new('devil', me_cube)

# ---- transforms, parenting, visibility, modifiers, constraints
ob_devil.location = (0.0, 0.0, 0.0)
ob_devil.lock_rotations_4d = False
ob_devil.empty_display_type = 'ARROWS'
ob_devil.lineart.crease_threshold = 0.0
_m = ob_devil.modifiers.new('Subdivision', 'SUBSURF')
_m.levels = 2

# ---- collection membership
col_collection.objects.link(ob_devil)

# ---- scene / render settings (as saved in the file)
scene.frame_start = 1; scene.frame_end = 250; scene.frame_set(1)
scene.render.engine = 'BLENDER_EEVEE_NEXT'
scene.cycles.use_denoising = False
scene.cycles.samples = 128
scene.cycles.sampling_pattern = 'TABULATED_SOBOL'
scene.cycles.use_adaptive_sampling = False
scene.cycles.use_light_tree = False
scene.view_settings.view_transform = 'Filmic'
bpy.context.view_layer.update()

# ---- added for rendering (the .blend has no active camera and no usable light): camera, sun
cam_auto = bpy.data.cameras.new('AutoCamera')
cam_auto.lens = 50.0
cam_auto.sensor_width = 36.0
cam_auto.clip_end = 1000.0
ob_auto_camera = bpy.data.objects.new('AutoCamera', cam_auto)
scene.collection.objects.link(ob_auto_camera)
ob_auto_camera.location = (4.33699, -5.20439, 3.53546)
ob_auto_camera.rotation_euler = (1.09748, -7.21219e-08, 0.694738)
scene.camera = ob_auto_camera
light_auto_sun = bpy.data.lights.new('AutoSun', 'SUN')
light_auto_sun.energy = 3.0
light_auto_sun.angle = 0.0523599
ob_auto_sun = bpy.data.objects.new('AutoSun', light_auto_sun)
scene.collection.objects.link(ob_auto_sun)
ob_auto_sun.rotation_euler = (0.872665, 0.174533, 0.523599)
bpy.context.view_layer.update()
